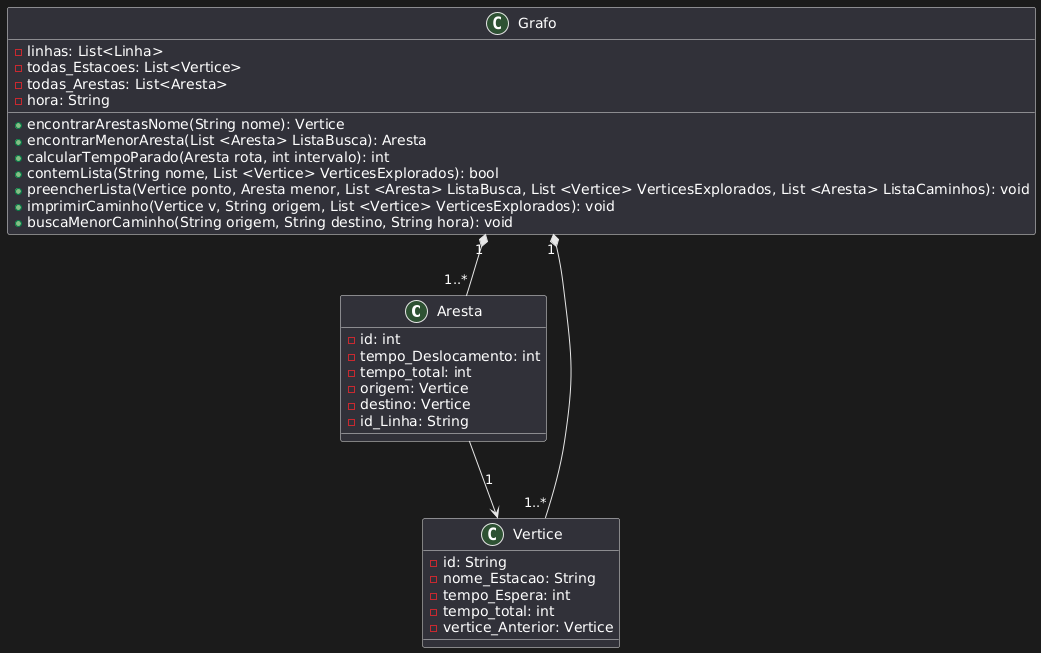

The diagram above was rendered by PlantUML. Its source (embedded in the PNG):
@startuml
class Aresta{
-id: int
-tempo_Deslocamento: int
-tempo_total: int
-origem: Vertice
-destino: Vertice
-id_Linha: String
}



class Vertice{
-id: String
-nome_Estacao: String
-tempo_Espera: int
-tempo_total: int
-vertice_Anterior: Vertice
}

class Grafo{
-linhas: List<Linha>
-todas_Estacoes: List<Vertice>
-todas_Arestas: List<Aresta>
-hora: String
+encontrarArestasNome(String nome): Vertice
+encontrarMenorAresta(List <Aresta> ListaBusca): Aresta
+calcularTempoParado(Aresta rota, int intervalo): int
+contemLista(String nome, List <Vertice> VerticesExplorados): bool
+preencherLista(Vertice ponto, Aresta menor, List <Aresta> ListaBusca, List <Vertice> VerticesExplorados, List <Aresta> ListaCaminhos): void
+imprimirCaminho(Vertice v, String origem, List <Vertice> VerticesExplorados): void
+buscaMenorCaminho(String origem, String destino, String hora): void

}

Aresta --> Vertice: "1"
Grafo "1" *-- "1..*" Vertice
Grafo "1" *-- "1..*" Aresta
@enduml